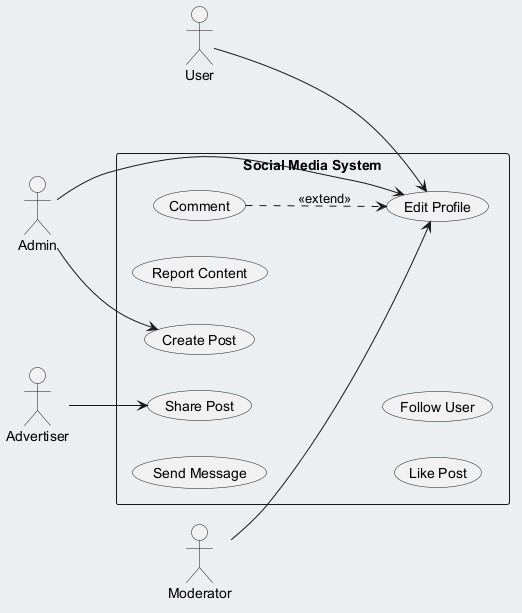

The diagram above was rendered by PlantUML. Its source (embedded in the PNG):
@startuml
skinparam backgroundColor #ECEFF1
skinparam classBackgroundColor #FFFFFF
skinparam classBorderColor #455A64
left to right direction
actor "User" as User
actor "Advertiser" as Advertiser
actor "Admin" as Admin
actor "Moderator" as Moderator
rectangle "Social Media System" {
  usecase "Share Post" as UC_SharePost
  usecase "Create Post" as UC_CreatePost
  usecase "Edit Profile" as UC_EditProfile
  usecase "Send Message" as UC_SendMessage
  usecase "Report Content" as UC_ReportContent
  usecase "Comment" as UC_Comment
  usecase "Like Post" as UC_LikePost
  usecase "Follow User" as UC_FollowUser
}
User --> UC_EditProfile
Advertiser --> UC_SharePost
Admin --> UC_CreatePost
Admin --> UC_EditProfile
Moderator --> UC_EditProfile
UC_Comment ..> UC_EditProfile : <<extend>>
@enduml